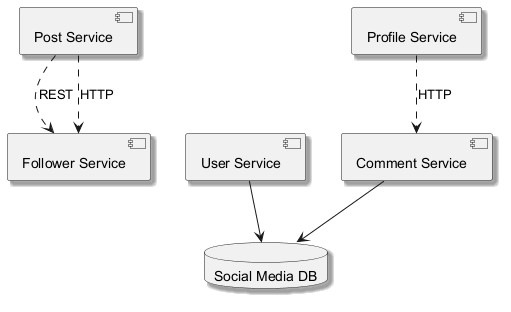

The diagram above was rendered by PlantUML. Its source (embedded in the PNG):
@startuml
skinparam shadowing true
component "Follower Service" as C_FollowerService
component "Comment Service" as C_CommentService
component "User Service" as C_UserService
component "Post Service" as C_PostService
component "Profile Service" as C_ProfileService
database "Social Media DB" as DB_social_media
C_CommentService --> DB_social_media
C_UserService --> DB_social_media
C_ProfileService ..> C_CommentService : HTTP
C_PostService ..> C_FollowerService : REST
C_PostService ..> C_FollowerService : HTTP
@enduml